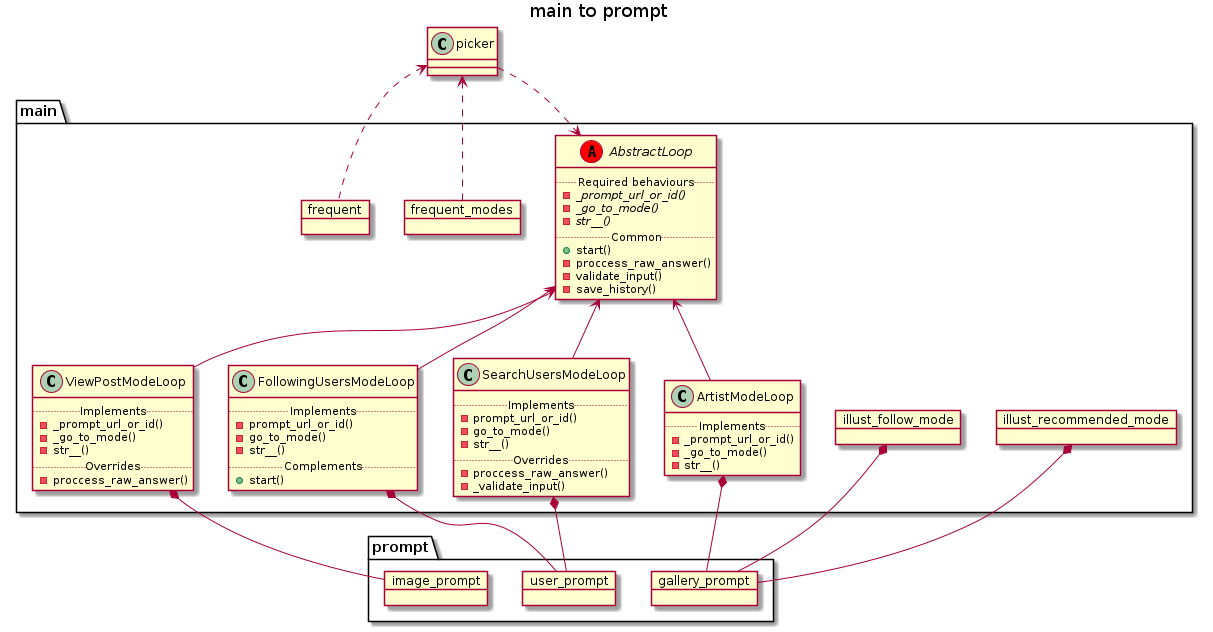

The diagram above was rendered by PlantUML. Its source (embedded in the PNG):
@startuml

title main to prompt


abstract class main.AbstractLoop <<(A, red)>>{
    ..Required behaviours..
    -{abstract}_prompt_url_or_id()
    -{abstract}_go_to_mode()
    -{abstract}str__()
    ..Common..
    +start()
    -proccess_raw_answer()
    -validate_input()
    -save_history()
}

class main.ArtistModeLoop {
    ..Implements..
    -_prompt_url_or_id()
    -_go_to_mode()
    -str__()
}

class main.ViewPostModeLoop {
    ..Implements..
    -_prompt_url_or_id()
    -_go_to_mode()
    -str__()
    ..Overrides..
    -proccess_raw_answer()
}

class main.FollowingUsersModeLoop {
    ..Implements..
    -prompt_url_or_id()
    -go_to_mode()
    -str__()
    ..Complements..
    +start()
}

class main.SearchUsersModeLoop {
    ..Implements..
    -prompt_url_or_id()
    -go_to_mode()
    -str__()
    ..Overrides..
    -proccess_raw_answer()
    -_validate_input()
}


package main {
    object illust_follow_mode
    object illust_recommended_mode
    object frequent_modes
    object frequent
}

main.AbstractLoop <-- main.ArtistModeLoop
main.AbstractLoop <-- main.ViewPostModeLoop
main.AbstractLoop <-- main.FollowingUsersModeLoop
main.AbstractLoop <-- main.SearchUsersModeLoop
main.AbstractLoop <-[hidden]- illust_follow_mode
main.AbstractLoop <-[hidden]- illust_recommended_mode


package prompt {
    object user_prompt
    object gallery_prompt
    object image_prompt

    main.ArtistModeLoop *-- gallery_prompt
    main.ViewPostModeLoop *-- image_prompt
    main.FollowingUsersModeLoop *-- user_prompt
    main.SearchUsersModeLoop *-- user_prompt
    illust_follow_mode *-- gallery_prompt
    illust_recommended_mode *-- gallery_prompt
}

frequent .up.> picker
frequent_modes .up.> picker
picker ..> main.AbstractLoop

@enduml